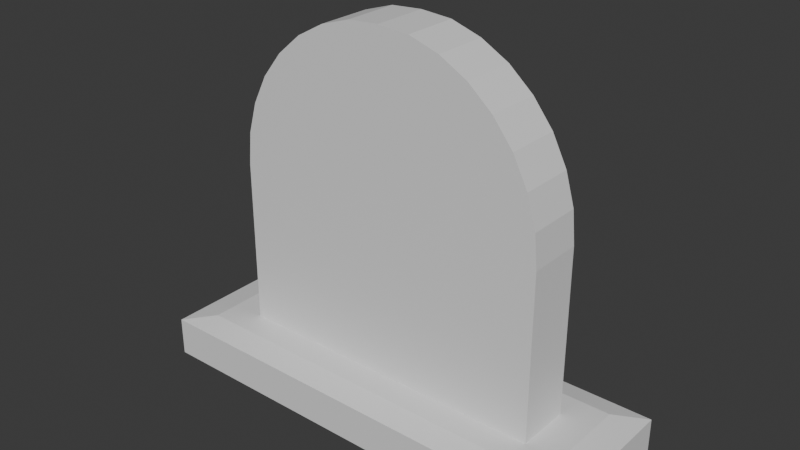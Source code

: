 # Source: Tombstone_001.blend  (saved by Blender 4.2.66; exported with 4.5.12 LTS)
import bpy
from mathutils import Matrix  # noqa: F401  (used for matrix-valued properties, if any)

bpy.ops.wm.read_factory_settings(use_empty=True)
scene = bpy.context.scene
scene.name = 'Scene'

# ---- collections
col_collection = bpy.data.collections.new('Collection'); scene.collection.children.link(col_collection)

# ---- materials (node trees are filled in below, after node groups)
mat_material = bpy.data.materials.new('Material')
mat_material.alpha_threshold = 0.0
mat_material.roughness = 0.5
mat_material.line_color = (0.0, 0.0, 0.0, 1.0)

# ---- material node trees
mat_material.use_nodes = True; mat_material.node_tree.nodes.clear()
_N = mat_material.node_tree.nodes; _L = mat_material.node_tree.links
n0 = _N.new('ShaderNodeOutputMaterial'); n0.name = 'Material Output'; n0.location = (300, 300)
n1 = _N.new('ShaderNodeBsdfPrincipled'); n1.name = 'Principled BSDF'; n1.location = (10, 300)
n1.inputs[3].default_value = 1.45
_L.new(n1.outputs[0], n0.inputs[0])
n0.is_active_output = True

# ---- world
world_world = bpy.data.worlds.new('World'); scene.world = world_world
world_world.use_nodes = True; world_world.node_tree.nodes.clear()
_N = world_world.node_tree.nodes; _L = world_world.node_tree.links
n0 = _N.new('ShaderNodeOutputWorld'); n0.name = 'World Output'; n0.location = (300, 300)
n1 = _N.new('ShaderNodeBackground'); n1.name = 'Background'; n1.location = (10, 300)
n1.inputs[0].default_value = (0.05088, 0.05088, 0.05088, 1.0)
_L.new(n1.outputs[0], n0.inputs[0])
n0.is_active_output = True
world_world.color = (0.05088, 0.05088, 0.05088)
world_world.sun_shadow_jitter_overblur = 0.0

# ---- meshes
me_cube = bpy.data.meshes.new('Cube')
me_cube.from_pydata([(0.72, 0.3508, 1.0), (1.0, 1.0, -1.0), (0.72, -0.3508, 1.0), (1.0, -1.0, -1.0), (-0.72, 0.3508, 1.0), (-1.0, 1.0, -1.0), (-0.72, -0.3508, 1.0), (-1.0, -1.0, -1.0), (0.72, 0.3508, 8.5), (0.7062, 0.3508, 9.963), (0.6652, 0.3508, 11.37), (0.5987, 0.3508, 12.67), (0.5091, 0.3508, 13.8), (0.4, 0.3508, 14.74), (0.2755, 0.3508, 15.43), (0.1405, 0.3508, 15.86), (0.72, -0.3508, 8.5), (0.7062, -0.3508, 9.963), (0.6652, -0.3508, 11.37), (0.5987, -0.3508, 12.67), (0.5091, -0.3508, 13.8), (0.4, -0.3508, 14.74), (0.2755, -0.3508, 15.43), (0.1405, -0.3508, 15.86), (-0.72, 0.3508, 8.5), (-0.1405, 0.3508, 15.86), (-0.2755, 0.3508, 15.43), (-0.4, 0.3508, 14.74), (-0.5091, 0.3508, 13.8), (-0.5987, 0.3508, 12.67), (-0.6652, 0.3508, 11.37), (-0.7062, 0.3508, 9.963), (-0.72, -0.3508, 8.5), (-0.1405, -0.3508, 15.86), (-0.2755, -0.3508, 15.43), (-0.4, -0.3508, 14.74), (-0.5091, -0.3508, 13.8), (-0.5987, -0.3508, 12.67), (-0.6652, -0.3508, 11.37), (-0.7062, -0.3508, 9.963), (0.0, -1.0, -1.0), (0.0, 1.0, -1.0), (1.0, -1.0, 0.75), (0.8699, -0.6983, 1.0), (-0.8699, -0.6983, 1.0), (-1.0, -1.0, 0.75), (1.0, 1.0, 0.75), (0.8699, 0.6983, 1.0), (-0.8699, 0.6983, 1.0), (-1.0, 1.0, 0.75), (0.0, -0.3508, 1.0), (0.0, 0.3508, 1.0), (-2.98e-08, -0.3508, 15.43), (0.0, -0.3508, 14.74), (0.0, -0.3508, 13.8), (0.0, -0.3508, 12.67), (-5.96e-08, -0.3508, 11.37), (0.0, -0.3508, 9.963), (0.0, -0.3508, 8.5), (2.98e-08, 0.3508, 15.43), (0.0, 0.3508, 14.74), (0.0, 0.3508, 13.8), (0.0, 0.3508, 12.67), (5.96e-08, 0.3508, 11.37), (0.0, 0.3508, 9.963), (0.0, 0.3508, 8.5), (-1.49e-08, -0.3508, 15.96), (1.49e-08, 0.3508, 15.96), (0.0, -0.6983, 1.0), (0.0, -1.0, 0.75), (0.0, 0.6983, 1.0), (0.0, 1.0, 0.75), (0.72, -0.3508, 4.75), (0.72, 0.3508, 4.75), (-0.72, 0.3508, 4.75), (-0.72, -0.3508, 4.75), (0.0, 0.3508, 4.75), (0.0, -0.3508, 4.75), (0.72, 0.3508, 6.625), (-0.72, 0.3508, 6.625), (0.0, 0.3508, 6.625), (0.0, -0.3508, 6.625), (0.72, -0.3508, 6.625), (-0.72, -0.3508, 6.625), (0.72, -0.3508, 2.875), (-0.72, -0.3508, 2.875), (0.72, 0.3508, 2.875), (-0.72, 0.3508, 2.875), (0.0, 0.3508, 2.875), (0.0, -0.3508, 2.875)], [], [(81, 82, 16, 58), (0, 2, 43, 47), (6, 4, 48, 44), (41, 1, 3, 40), (40, 69, 45, 7), (51, 0, 47, 70), (7, 45, 49, 5), (50, 6, 44, 68), (41, 71, 46, 1), (80, 79, 24, 65), (79, 83, 32, 24), (52, 34, 35, 53), (53, 35, 36, 54), (54, 36, 37, 55), (55, 37, 38, 56), (56, 38, 39, 57), (57, 39, 32, 58), (15, 23, 22, 14), (14, 22, 21, 13), (13, 21, 20, 12), (12, 20, 19, 11), (11, 19, 18, 10), (10, 18, 17, 9), (9, 17, 16, 8), (43, 68, 69, 42), (33, 25, 26, 34), (34, 26, 27, 35), (35, 27, 28, 36), (36, 28, 29, 37), (37, 29, 30, 38), (38, 30, 31, 39), (39, 31, 24, 32), (59, 14, 13, 60), (60, 13, 12, 61), (61, 12, 11, 62), (62, 11, 10, 63), (63, 10, 9, 64), (64, 9, 8, 65), (82, 78, 8, 16), (48, 70, 71, 49), (22, 23, 66, 52), (66, 67, 25, 33), (59, 26, 25, 67), (52, 66, 33, 34), (68, 44, 45, 69), (47, 43, 42, 46), (44, 48, 49, 45), (70, 47, 46, 71), (1, 46, 42, 3), (14, 59, 67, 15), (23, 15, 67, 66), (31, 64, 65, 24), (30, 63, 64, 31), (29, 62, 63, 30), (28, 61, 62, 29), (27, 60, 61, 28), (26, 59, 60, 27), (17, 57, 58, 16), (18, 56, 57, 17), (19, 55, 56, 18), (20, 54, 55, 19), (21, 53, 54, 20), (22, 52, 53, 21), (78, 80, 65, 8), (5, 49, 71, 41), (2, 50, 68, 43), (4, 51, 70, 48), (3, 42, 69, 40), (5, 41, 40, 7), (83, 81, 58, 32), (85, 89, 77, 75), (86, 88, 76, 73), (84, 86, 73, 72), (87, 85, 75, 74), (88, 87, 74, 76), (89, 84, 72, 77), (75, 77, 81, 83), (73, 76, 80, 78), (72, 73, 78, 82), (74, 75, 83, 79), (76, 74, 79, 80), (77, 72, 82, 81), (50, 2, 84, 89), (51, 4, 87, 88), (4, 6, 85, 87), (2, 0, 86, 84), (0, 51, 88, 86), (6, 50, 89, 85)])
_uv = me_cube.uv_layers.new(name='UVMap')
_uv.uv.foreach_set('vector', [0.04814, 0.6235, 0.0001666, 0.6235, 0.0001666, 0.4985, 0.04814, 0.4985, 0.3781, 0.2837, 0.3284, 0.2837, 0.3037, 0.2731, 0.4027, 0.2731, 0.3284, 0.3858, 0.3781, 0.3858, 0.4027, 0.3964, 0.3037, 0.3964, 0.4199, 0.4685, 0.4199, 0.5351, 0.2866, 0.5351, 0.2866, 0.4685, 0.4032, 0.6022, 0.2866, 0.6022, 0.2866, 0.5356, 0.4032, 0.5356, 0.3781, 0.3348, 0.3781, 0.2837, 0.4027, 0.2731, 0.4027, 0.3348, 0.2862, 0.1341, 0.2862, 0.01732, 0.4203, 0.01732, 0.4203, 0.1341, 0.3284, 0.3348, 0.3284, 0.3858, 0.3037, 0.3964, 0.3037, 0.3348, 0.4032, 0.7359, 0.2866, 0.7359, 0.2866, 0.6693, 0.4032, 0.6693, 0.1444, 0.6235, 0.09645, 0.6235, 0.09645, 0.4985, 0.1444, 0.4985, 0.2394, 0.6179, 0.1926, 0.6179, 0.1926, 0.4933, 0.2394, 0.4933, 0.04814, 0.03683, 0.0665, 0.03683, 0.0748, 0.08301, 0.04814, 0.08301, 0.04814, 0.08301, 0.0748, 0.08301, 0.08206, 0.1452, 0.04814, 0.1452, 0.04814, 0.1452, 0.08206, 0.1452, 0.08803, 0.2209, 0.04814, 0.2209, 0.04814, 0.2209, 0.08803, 0.2209, 0.09246, 0.3073, 0.04814, 0.3073, 0.04814, 0.3073, 0.09246, 0.3073, 0.09519, 0.401, 0.04814, 0.401, 0.04814, 0.401, 0.09519, 0.401, 0.09612, 0.4985, 0.04814, 0.4985, 0.2395, 0.0007781, 0.2863, 0.0007781, 0.2863, 0.03, 0.2395, 0.03, 0.2395, 0.03, 0.2863, 0.03, 0.2863, 0.07685, 0.2395, 0.07685, 0.2395, 0.07685, 0.2863, 0.07685, 0.2863, 0.1395, 0.2395, 0.1395, 0.2395, 0.1395, 0.2863, 0.1395, 0.2863, 0.2156, 0.2395, 0.2156, 0.2395, 0.2156, 0.2863, 0.2156, 0.2863, 0.3022, 0.2395, 0.3022, 0.2395, 0.3022, 0.2863, 0.3022, 0.2863, 0.396, 0.2395, 0.396, 0.2395, 0.396, 0.2863, 0.396, 0.2863, 0.4933, 0.2395, 0.4933, 0.3037, 0.2731, 0.3037, 0.3348, 0.2823, 0.3348, 0.2823, 0.2639, 0.1926, 0.000778, 0.2394, 0.000778, 0.2394, 0.03, 0.1926, 0.03, 0.1926, 0.03, 0.2394, 0.03, 0.2394, 0.07685, 0.1926, 0.07685, 0.1926, 0.07685, 0.2394, 0.07685, 0.2394, 0.1395, 0.1926, 0.1395, 0.1926, 0.1395, 0.2394, 0.1395, 0.2394, 0.2156, 0.1926, 0.2156, 0.1926, 0.2156, 0.2394, 0.2156, 0.2394, 0.3022, 0.1926, 0.3022, 0.1926, 0.3022, 0.2394, 0.3022, 0.2394, 0.396, 0.1926, 0.396, 0.1926, 0.396, 0.2394, 0.396, 0.2394, 0.4933, 0.1926, 0.4933, 0.1444, 0.03683, 0.1628, 0.03683, 0.1711, 0.08301, 0.1444, 0.08301, 0.1444, 0.08301, 0.1711, 0.08301, 0.1783, 0.1452, 0.1444, 0.1452, 0.1444, 0.1452, 0.1783, 0.1452, 0.1843, 0.2209, 0.1444, 0.2209, 0.1444, 0.2209, 0.1843, 0.2209, 0.1887, 0.3073, 0.1444, 0.3073, 0.1444, 0.3073, 0.1887, 0.3073, 0.1915, 0.401, 0.1444, 0.401, 0.1444, 0.401, 0.1915, 0.401, 0.1924, 0.4985, 0.1444, 0.4985, 0.2863, 0.6179, 0.2395, 0.6179, 0.2395, 0.4933, 0.2863, 0.4933, 0.4027, 0.3964, 0.4027, 0.3348, 0.4241, 0.3348, 0.4241, 0.4057, 0.02978, 0.03683, 0.03878, 0.008394, 0.04814, 0.001731, 0.04814, 0.03683, 0.2958, 0.8004, 0.2958, 0.8521, 0.2854, 0.8521, 0.2854, 0.8004, 0.1444, 0.03683, 0.1261, 0.03683, 0.1351, 0.008394, 0.1444, 0.001731, 0.04814, 0.03683, 0.04814, 0.001731, 0.0575, 0.008394, 0.0665, 0.03683, 0.3037, 0.3348, 0.3037, 0.3964, 0.2823, 0.4057, 0.2823, 0.3348, 0.3064, 0.1337, 0.4001, 0.1337, 0.4203, 0.1513, 0.2862, 0.1513, 0.3064, -0.0001987, 0.4001, -0.0001987, 0.4203, 0.01732, 0.2862, 0.01732, 0.4027, 0.3348, 0.4027, 0.2731, 0.4241, 0.2639, 0.4241, 0.3348, 0.2862, 0.2681, 0.2862, 0.1513, 0.4203, 0.1513, 0.4203, 0.2681, 0.1628, 0.03683, 0.1444, 0.03683, 0.1444, 0.001731, 0.1538, 0.008394, 0.3061, 0.8004, 0.3061, 0.8521, 0.2958, 0.8521, 0.2958, 0.8004, 0.09737, 0.401, 0.1444, 0.401, 0.1444, 0.4985, 0.09645, 0.4985, 0.1001, 0.3073, 0.1444, 0.3073, 0.1444, 0.401, 0.09737, 0.401, 0.1045, 0.2209, 0.1444, 0.2209, 0.1444, 0.3073, 0.1001, 0.3073, 0.1105, 0.1452, 0.1444, 0.1452, 0.1444, 0.2209, 0.1045, 0.2209, 0.1178, 0.08301, 0.1444, 0.08301, 0.1444, 0.1452, 0.1105, 0.1452, 0.1261, 0.03683, 0.1444, 0.03683, 0.1444, 0.08301, 0.1178, 0.08301, 0.001088, 0.401, 0.04814, 0.401, 0.04814, 0.4985, 0.0001666, 0.4985, 0.003819, 0.3073, 0.04814, 0.3073, 0.04814, 0.401, 0.001088, 0.401, 0.008252, 0.2209, 0.04814, 0.2209, 0.04814, 0.3073, 0.003819, 0.3073, 0.01422, 0.1452, 0.04814, 0.1452, 0.04814, 0.2209, 0.008252, 0.2209, 0.02149, 0.08301, 0.04814, 0.08301, 0.04814, 0.1452, 0.01422, 0.1452, 0.02978, 0.03683, 0.04814, 0.03683, 0.04814, 0.08301, 0.02149, 0.08301, 0.1924, 0.6235, 0.1444, 0.6235, 0.1444, 0.4985, 0.1924, 0.4985, 0.4032, 0.8026, 0.2866, 0.8026, 0.2866, 0.7359, 0.4032, 0.7359, 0.3284, 0.2837, 0.3284, 0.3348, 0.3037, 0.3348, 0.3037, 0.2731, 0.3781, 0.3858, 0.3781, 0.3348, 0.4027, 0.3348, 0.4027, 0.3964, 0.4032, 0.6688, 0.2866, 0.6688, 0.2866, 0.6022, 0.4032, 0.6022, 0.4199, 0.4019, 0.4199, 0.4685, 0.2866, 0.4685, 0.2866, 0.4019, 0.09612, 0.6235, 0.04814, 0.6235, 0.04814, 0.4985, 0.09612, 0.4985, 0.09612, 0.8733, 0.04814, 0.8733, 0.04814, 0.7484, 0.09612, 0.7484, 0.1924, 0.8733, 0.1444, 0.8733, 0.1444, 0.7484, 0.1924, 0.7484, 0.2863, 0.8671, 0.2395, 0.8671, 0.2395, 0.7425, 0.2863, 0.7425, 0.2394, 0.8671, 0.1926, 0.8671, 0.1926, 0.7425, 0.2394, 0.7425, 0.1444, 0.8733, 0.09645, 0.8733, 0.09645, 0.7484, 0.1444, 0.7484, 0.04814, 0.8733, 0.0001666, 0.8733, 0.0001666, 0.7484, 0.04814, 0.7484, 0.09612, 0.7484, 0.04814, 0.7484, 0.04814, 0.6235, 0.09612, 0.6235, 0.1924, 0.7484, 0.1444, 0.7484, 0.1444, 0.6235, 0.1924, 0.6235, 0.2863, 0.7425, 0.2395, 0.7425, 0.2395, 0.6179, 0.2863, 0.6179, 0.2394, 0.7425, 0.1926, 0.7425, 0.1926, 0.6179, 0.2394, 0.6179, 0.1444, 0.7484, 0.09645, 0.7484, 0.09645, 0.6235, 0.1444, 0.6235, 0.04814, 0.7484, 0.0001666, 0.7484, 0.0001666, 0.6235, 0.04814, 0.6235, 0.04814, 0.9983, 0.0001666, 0.9983, 0.0001666, 0.8733, 0.04814, 0.8733, 0.1444, 0.9983, 0.09645, 0.9983, 0.09645, 0.8733, 0.1444, 0.8733, 0.2394, 0.9917, 0.1926, 0.9917, 0.1926, 0.8671, 0.2394, 0.8671, 0.2863, 0.9917, 0.2395, 0.9917, 0.2395, 0.8671, 0.2863, 0.8671, 0.1924, 0.9983, 0.1444, 0.9983, 0.1444, 0.8733, 0.1924, 0.8733, 0.09612, 0.9983, 0.04814, 0.9983, 0.04814, 0.8733, 0.09612, 0.8733])
me_cube.materials.append(mat_material)
me_cube.use_mirror_vertex_groups = False
me_cube.update()

# ---- objects
ob_cube = bpy.data.objects.new('Cube', me_cube)

# ---- transforms, parenting, visibility, modifiers, constraints
ob_cube.location = (0.0, 0.0, 0.05)
ob_cube.scale = (0.5, 0.175, 0.05)
ob_cube.lock_rotations_4d = False
ob_cube.empty_display_type = 'ARROWS'
ob_cube.lineart.crease_threshold = 0.0

# ---- collection membership
col_collection.objects.link(ob_cube)

# ---- scene / render settings (as saved in the file)
scene.frame_start = 1; scene.frame_end = 250; scene.frame_set(1)
scene.render.engine = 'BLENDER_EEVEE_NEXT'
bpy.context.view_layer.update()

# ---- added for rendering (the .blend has no active camera and no usable light): camera, sun
cam_auto = bpy.data.cameras.new('AutoCamera')
cam_auto.lens = 50.0
cam_auto.sensor_width = 36.0
cam_auto.clip_end = 1000.0
ob_auto_camera = bpy.data.objects.new('AutoCamera', cam_auto)
scene.collection.objects.link(ob_auto_camera)
ob_auto_camera.location = (1.25546, -1.50656, 1.42827)
ob_auto_camera.rotation_euler = (1.09748, -7.21219e-08, 0.694738)
scene.camera = ob_auto_camera
light_auto_sun = bpy.data.lights.new('AutoSun', 'SUN')
light_auto_sun.energy = 3.0
light_auto_sun.angle = 0.0523599
ob_auto_sun = bpy.data.objects.new('AutoSun', light_auto_sun)
scene.collection.objects.link(ob_auto_sun)
ob_auto_sun.rotation_euler = (0.872665, 0.174533, 0.523599)
bpy.context.view_layer.update()
